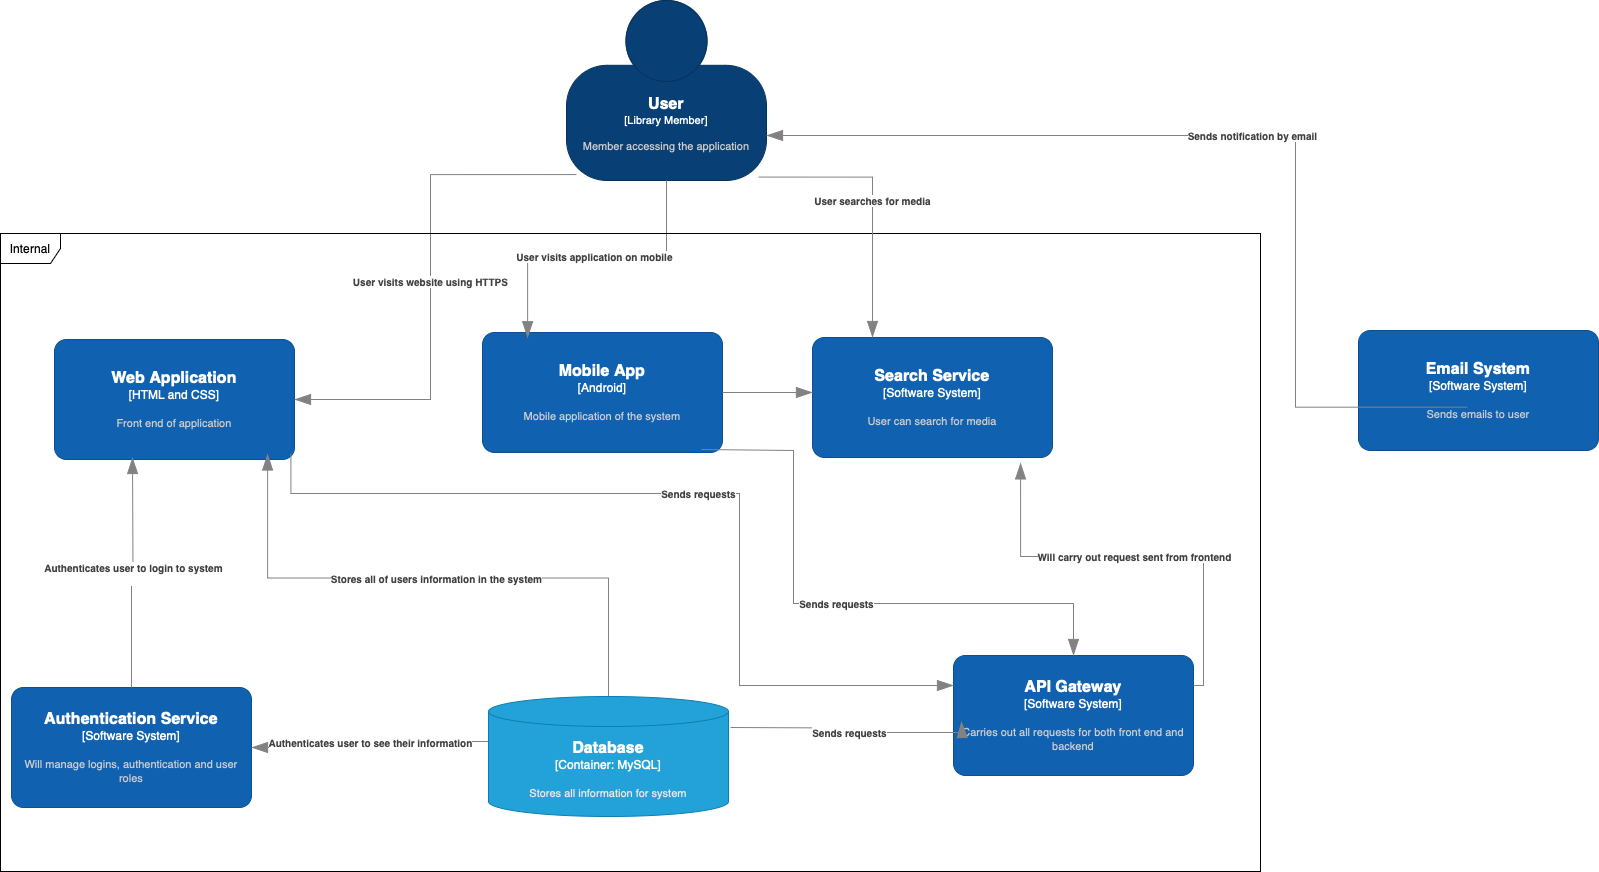

The diagram above was exported from draw.io. Its source (the exported page's mxGraphModel, read from the mxfile embedded in the PNG):
<mxGraphModel dx="1288" dy="1557" grid="0" gridSize="10" guides="1" tooltips="1" connect="1" arrows="1" fold="1" page="1" pageScale="1" pageWidth="827" pageHeight="1169" math="0" shadow="0">
  <root>
    <mxCell id="0" />
    <mxCell id="1" parent="0" />
    <object placeholders="1" c4Name="User" c4Type="Library Member" c4Description="Member accessing the application" label="&lt;font style=&quot;font-size: 16px&quot;&gt;&lt;b&gt;%c4Name%&lt;/b&gt;&lt;/font&gt;&lt;div&gt;[%c4Type%]&lt;/div&gt;&lt;br&gt;&lt;div&gt;&lt;font style=&quot;font-size: 11px&quot;&gt;&lt;font color=&quot;#cccccc&quot;&gt;%c4Description%&lt;/font&gt;&lt;/div&gt;" id="dlgImyjPSFuVihWqjwyt-1">
      <mxCell style="html=1;fontSize=11;dashed=0;whiteSpace=wrap;fillColor=#083F75;strokeColor=#06315C;fontColor=#ffffff;shape=mxgraph.c4.person2;align=center;metaEdit=1;points=[[0.5,0,0],[1,0.5,0],[1,0.75,0],[0.75,1,0],[0.5,1,0],[0.25,1,0],[0,0.75,0],[0,0.5,0]];resizable=0;" parent="1" vertex="1">
        <mxGeometry x="321" y="-1138" width="200" height="180" as="geometry" />
      </mxCell>
    </object>
    <object placeholders="1" c4Name="Web Application" c4Type="HTML and CSS" c4Description="Front end of application" label="&lt;font style=&quot;font-size: 16px&quot;&gt;&lt;b&gt;%c4Name%&lt;/b&gt;&lt;/font&gt;&lt;div&gt;[%c4Type%]&lt;/div&gt;&lt;br&gt;&lt;div&gt;&lt;font style=&quot;font-size: 11px&quot;&gt;&lt;font color=&quot;#cccccc&quot;&gt;%c4Description%&lt;/font&gt;&lt;/div&gt;" id="dlgImyjPSFuVihWqjwyt-6">
      <mxCell style="rounded=1;whiteSpace=wrap;html=1;labelBackgroundColor=none;fillColor=#1061B0;fontColor=#ffffff;align=center;arcSize=10;strokeColor=#0D5091;metaEdit=1;resizable=0;points=[[0.25,0,0],[0.5,0,0],[0.75,0,0],[1,0.25,0],[1,0.5,0],[1,0.75,0],[0.75,1,0],[0.5,1,0],[0.25,1,0],[0,0.75,0],[0,0.5,0],[0,0.25,0]];" parent="1" vertex="1">
        <mxGeometry x="-191" y="-799" width="240" height="120" as="geometry" />
      </mxCell>
    </object>
    <object placeholders="1" c4Type="Relationship" c4Description="User visits website using HTTPS&#10;" label="&lt;div style=&quot;text-align: left&quot;&gt;&lt;div style=&quot;text-align: center&quot;&gt;&lt;b&gt;%c4Description%&lt;/b&gt;&lt;/div&gt;" id="dlgImyjPSFuVihWqjwyt-7">
      <mxCell style="endArrow=blockThin;html=1;fontSize=10;fontColor=#404040;strokeWidth=1;endFill=1;strokeColor=#828282;elbow=vertical;metaEdit=1;endSize=14;startSize=14;jumpStyle=arc;jumpSize=16;rounded=0;edgeStyle=orthogonalEdgeStyle;exitX=0.05;exitY=0.967;exitDx=0;exitDy=0;exitPerimeter=0;entryX=1;entryY=0.5;entryDx=0;entryDy=0;entryPerimeter=0;" parent="1" source="dlgImyjPSFuVihWqjwyt-1" target="dlgImyjPSFuVihWqjwyt-6" edge="1">
        <mxGeometry width="240" relative="1" as="geometry">
          <mxPoint x="-38" y="-720" as="sourcePoint" />
          <mxPoint x="202" y="-720" as="targetPoint" />
        </mxGeometry>
      </mxCell>
    </object>
    <object placeholders="1" c4Name="Mobile App" c4Type="Android" c4Description="Mobile application of the system" label="&lt;font style=&quot;font-size: 16px&quot;&gt;&lt;b&gt;%c4Name%&lt;/b&gt;&lt;/font&gt;&lt;div&gt;[%c4Type%]&lt;/div&gt;&lt;br&gt;&lt;div&gt;&lt;font style=&quot;font-size: 11px&quot;&gt;&lt;font color=&quot;#cccccc&quot;&gt;%c4Description%&lt;/font&gt;&lt;/div&gt;" id="dlgImyjPSFuVihWqjwyt-8">
      <mxCell style="rounded=1;whiteSpace=wrap;html=1;labelBackgroundColor=none;fillColor=#1061B0;fontColor=#ffffff;align=center;arcSize=10;strokeColor=#0D5091;metaEdit=1;resizable=0;points=[[0.25,0,0],[0.5,0,0],[0.75,0,0],[1,0.25,0],[1,0.5,0],[1,0.75,0],[0.75,1,0],[0.5,1,0],[0.25,1,0],[0,0.75,0],[0,0.5,0],[0,0.25,0]];" parent="1" vertex="1">
        <mxGeometry x="237" y="-806" width="240" height="120" as="geometry" />
      </mxCell>
    </object>
    <object placeholders="1" c4Type="Relationship" c4Description="User visits application on mobile" label="&lt;div style=&quot;text-align: left&quot;&gt;&lt;div style=&quot;text-align: center&quot;&gt;&lt;b&gt;%c4Description%&lt;/b&gt;&lt;/div&gt;" id="dlgImyjPSFuVihWqjwyt-9">
      <mxCell style="endArrow=blockThin;html=1;fontSize=10;fontColor=#404040;strokeWidth=1;endFill=1;strokeColor=#828282;elbow=vertical;metaEdit=1;endSize=14;startSize=14;jumpStyle=arc;jumpSize=16;rounded=0;edgeStyle=orthogonalEdgeStyle;exitX=0.5;exitY=1;exitDx=0;exitDy=0;exitPerimeter=0;entryX=0.188;entryY=0.044;entryDx=0;entryDy=0;entryPerimeter=0;" parent="1" source="dlgImyjPSFuVihWqjwyt-1" target="dlgImyjPSFuVihWqjwyt-8" edge="1">
        <mxGeometry width="240" relative="1" as="geometry">
          <mxPoint x="200" y="-694" as="sourcePoint" />
          <mxPoint x="440" y="-694" as="targetPoint" />
        </mxGeometry>
      </mxCell>
    </object>
    <mxCell id="dlgImyjPSFuVihWqjwyt-11" value="Internal" style="shape=umlFrame;whiteSpace=wrap;html=1;pointerEvents=0;" parent="1" vertex="1">
      <mxGeometry x="-245" y="-905" width="1260" height="638" as="geometry" />
    </mxCell>
    <object placeholders="1" c4Name="Email System" c4Type="Software System" c4Description="Sends emails to user" label="&lt;font style=&quot;font-size: 16px&quot;&gt;&lt;b&gt;%c4Name%&lt;/b&gt;&lt;/font&gt;&lt;div&gt;[%c4Type%]&lt;/div&gt;&lt;br&gt;&lt;div&gt;&lt;font style=&quot;font-size: 11px&quot;&gt;&lt;font color=&quot;#cccccc&quot;&gt;%c4Description%&lt;/font&gt;&lt;/div&gt;" id="dlgImyjPSFuVihWqjwyt-12">
      <mxCell style="rounded=1;whiteSpace=wrap;html=1;labelBackgroundColor=none;fillColor=#1061B0;fontColor=#ffffff;align=center;arcSize=10;strokeColor=#0D5091;metaEdit=1;resizable=0;points=[[0.25,0,0],[0.5,0,0],[0.75,0,0],[1,0.25,0],[1,0.5,0],[1,0.75,0],[0.75,1,0],[0.5,1,0],[0.25,1,0],[0,0.75,0],[0,0.5,0],[0,0.25,0]];" parent="1" vertex="1">
        <mxGeometry x="1113" y="-808" width="240" height="120" as="geometry" />
      </mxCell>
    </object>
    <object placeholders="1" c4Type="Relationship" c4Description="Sends notification by email" label="&lt;div style=&quot;text-align: left&quot;&gt;&lt;div style=&quot;text-align: center&quot;&gt;&lt;b&gt;%c4Description%&lt;/b&gt;&lt;/div&gt;" id="dlgImyjPSFuVihWqjwyt-13">
      <mxCell style="endArrow=blockThin;html=1;fontSize=10;fontColor=#404040;strokeWidth=1;endFill=1;strokeColor=#828282;elbow=vertical;metaEdit=1;endSize=14;startSize=14;jumpStyle=arc;jumpSize=16;rounded=0;edgeStyle=orthogonalEdgeStyle;exitX=-0.001;exitY=0.639;exitDx=0;exitDy=0;exitPerimeter=0;entryX=1;entryY=0.75;entryDx=0;entryDy=0;entryPerimeter=0;" parent="1" target="dlgImyjPSFuVihWqjwyt-1" edge="1">
        <mxGeometry width="240" relative="1" as="geometry">
          <mxPoint x="1221.7600000000002" y="-731.3199999999999" as="sourcePoint" />
          <mxPoint x="630" y="-1048" as="targetPoint" />
          <Array as="points">
            <mxPoint x="1050" y="-732" />
            <mxPoint x="1050" y="-1003" />
          </Array>
        </mxGeometry>
      </mxCell>
    </object>
    <object placeholders="1" c4Name="API Gateway" c4Type="Software System" c4Description="Carries out all requests for both front end and backend" label="&lt;font style=&quot;font-size: 16px&quot;&gt;&lt;b&gt;%c4Name%&lt;/b&gt;&lt;/font&gt;&lt;div&gt;[%c4Type%]&lt;/div&gt;&lt;br&gt;&lt;div&gt;&lt;font style=&quot;font-size: 11px&quot;&gt;&lt;font color=&quot;#cccccc&quot;&gt;%c4Description%&lt;/font&gt;&lt;/div&gt;" id="dlgImyjPSFuVihWqjwyt-14">
      <mxCell style="rounded=1;whiteSpace=wrap;html=1;labelBackgroundColor=none;fillColor=#1061B0;fontColor=#ffffff;align=center;arcSize=10;strokeColor=#0D5091;metaEdit=1;resizable=0;points=[[0.25,0,0],[0.5,0,0],[0.75,0,0],[1,0.25,0],[1,0.5,0],[1,0.75,0],[0.75,1,0],[0.5,1,0],[0.25,1,0],[0,0.75,0],[0,0.5,0],[0,0.25,0]];" parent="1" vertex="1">
        <mxGeometry x="708" y="-483" width="240" height="120" as="geometry" />
      </mxCell>
    </object>
    <object placeholders="1" c4Type="Relationship" c4Description="Sends requests" label="&lt;div style=&quot;text-align: left&quot;&gt;&lt;div style=&quot;text-align: center&quot;&gt;&lt;b&gt;%c4Description%&lt;/b&gt;&lt;/div&gt;" id="dlgImyjPSFuVihWqjwyt-17">
      <mxCell style="endArrow=blockThin;html=1;fontSize=10;fontColor=#404040;strokeWidth=1;endFill=1;strokeColor=#828282;elbow=vertical;metaEdit=1;endSize=14;startSize=14;jumpStyle=arc;jumpSize=16;rounded=0;edgeStyle=orthogonalEdgeStyle;exitX=0.985;exitY=0.951;exitDx=0;exitDy=0;exitPerimeter=0;entryX=0;entryY=0.25;entryDx=0;entryDy=0;entryPerimeter=0;" parent="1" source="dlgImyjPSFuVihWqjwyt-6" target="dlgImyjPSFuVihWqjwyt-14" edge="1">
        <mxGeometry width="240" relative="1" as="geometry">
          <mxPoint x="442" y="-689" as="sourcePoint" />
          <mxPoint x="682" y="-689" as="targetPoint" />
          <Array as="points">
            <mxPoint x="45" y="-645" />
            <mxPoint x="494" y="-645" />
            <mxPoint x="494" y="-453" />
          </Array>
        </mxGeometry>
      </mxCell>
    </object>
    <object placeholders="1" c4Type="Relationship" c4Description="Sends requests" label="&lt;div style=&quot;text-align: left&quot;&gt;&lt;div style=&quot;text-align: center&quot;&gt;&lt;b&gt;%c4Description%&lt;/b&gt;&lt;/div&gt;" id="dlgImyjPSFuVihWqjwyt-18">
      <mxCell style="endArrow=blockThin;html=1;fontSize=10;fontColor=#404040;strokeWidth=1;endFill=1;strokeColor=#828282;elbow=vertical;metaEdit=1;endSize=14;startSize=14;jumpStyle=arc;jumpSize=16;rounded=0;edgeStyle=orthogonalEdgeStyle;entryX=0.5;entryY=0;entryDx=0;entryDy=0;entryPerimeter=0;" parent="1" target="dlgImyjPSFuVihWqjwyt-14" edge="1">
        <mxGeometry width="240" relative="1" as="geometry">
          <mxPoint x="456" y="-689" as="sourcePoint" />
          <mxPoint x="682" y="-689" as="targetPoint" />
          <Array as="points">
            <mxPoint x="548" y="-688" />
            <mxPoint x="548" y="-535" />
          </Array>
        </mxGeometry>
      </mxCell>
    </object>
    <object placeholders="1" c4Name="Search Service" c4Type="Software System" c4Description="User can search for media" label="&lt;font style=&quot;font-size: 16px&quot;&gt;&lt;b&gt;%c4Name%&lt;/b&gt;&lt;/font&gt;&lt;div&gt;[%c4Type%]&lt;/div&gt;&lt;br&gt;&lt;div&gt;&lt;font style=&quot;font-size: 11px&quot;&gt;&lt;font color=&quot;#cccccc&quot;&gt;%c4Description%&lt;/font&gt;&lt;/div&gt;" id="daVvRcFb5J6jutSRQ5iQ-1">
      <mxCell style="rounded=1;whiteSpace=wrap;html=1;labelBackgroundColor=none;fillColor=#1061B0;fontColor=#ffffff;align=center;arcSize=10;strokeColor=#0D5091;metaEdit=1;resizable=0;points=[[0.25,0,0],[0.5,0,0],[0.75,0,0],[1,0.25,0],[1,0.5,0],[1,0.75,0],[0.75,1,0],[0.5,1,0],[0.25,1,0],[0,0.75,0],[0,0.5,0],[0,0.25,0]];" parent="1" vertex="1">
        <mxGeometry x="567" y="-801" width="240" height="120" as="geometry" />
      </mxCell>
    </object>
    <object placeholders="1" c4Type="Relationship" c4Description="User searches for media&#10;" label="&lt;div style=&quot;text-align: left&quot;&gt;&lt;div style=&quot;text-align: center&quot;&gt;&lt;b&gt;%c4Description%&lt;/b&gt;&lt;/div&gt;" id="daVvRcFb5J6jutSRQ5iQ-2">
      <mxCell style="endArrow=blockThin;html=1;fontSize=10;fontColor=#404040;strokeWidth=1;endFill=1;strokeColor=#828282;elbow=vertical;metaEdit=1;endSize=14;startSize=14;jumpStyle=arc;jumpSize=16;rounded=0;edgeStyle=orthogonalEdgeStyle;exitX=0.96;exitY=0.981;exitDx=0;exitDy=0;exitPerimeter=0;entryX=0.25;entryY=0;entryDx=0;entryDy=0;entryPerimeter=0;" parent="1" source="dlgImyjPSFuVihWqjwyt-1" target="daVvRcFb5J6jutSRQ5iQ-1" edge="1">
        <mxGeometry width="240" relative="1" as="geometry">
          <mxPoint x="514" y="-885" as="sourcePoint" />
          <mxPoint x="754" y="-885" as="targetPoint" />
        </mxGeometry>
      </mxCell>
    </object>
    <object placeholders="1" c4Type="Relationship" c4Description="Will carry out request sent from frontend&#10;" label="&lt;div style=&quot;text-align: left&quot;&gt;&lt;div style=&quot;text-align: center&quot;&gt;&lt;b&gt;%c4Description%&lt;/b&gt;&lt;/div&gt;" id="daVvRcFb5J6jutSRQ5iQ-3">
      <mxCell style="endArrow=blockThin;html=1;fontSize=10;fontColor=#404040;strokeWidth=1;endFill=1;strokeColor=#828282;elbow=vertical;metaEdit=1;endSize=14;startSize=14;jumpStyle=arc;jumpSize=16;rounded=0;edgeStyle=orthogonalEdgeStyle;exitX=1;exitY=0.25;exitDx=0;exitDy=0;exitPerimeter=0;entryX=0.867;entryY=1.045;entryDx=0;entryDy=0;entryPerimeter=0;" parent="1" source="dlgImyjPSFuVihWqjwyt-14" target="daVvRcFb5J6jutSRQ5iQ-1" edge="1">
        <mxGeometry width="240" relative="1" as="geometry">
          <mxPoint x="514" y="-685" as="sourcePoint" />
          <mxPoint x="754" y="-685" as="targetPoint" />
        </mxGeometry>
      </mxCell>
    </object>
    <object placeholders="1" c4Type="Relationship" id="daVvRcFb5J6jutSRQ5iQ-5">
      <mxCell style="endArrow=blockThin;html=1;fontSize=10;fontColor=#404040;strokeWidth=1;endFill=1;strokeColor=#828282;elbow=vertical;metaEdit=1;endSize=14;startSize=14;jumpStyle=arc;jumpSize=16;rounded=0;edgeStyle=orthogonalEdgeStyle;exitX=1;exitY=0.5;exitDx=0;exitDy=0;exitPerimeter=0;" parent="1" source="dlgImyjPSFuVihWqjwyt-8" edge="1">
        <mxGeometry width="240" relative="1" as="geometry">
          <mxPoint x="565" y="-658" as="sourcePoint" />
          <mxPoint x="567" y="-746" as="targetPoint" />
        </mxGeometry>
      </mxCell>
    </object>
    <object placeholders="1" c4Type="Relationship" c4Description="Stores all of users information in the system" label="&lt;div style=&quot;text-align: left&quot;&gt;&lt;div style=&quot;text-align: center&quot;&gt;&lt;b&gt;%c4Description%&lt;/b&gt;&lt;/div&gt;" id="daVvRcFb5J6jutSRQ5iQ-7">
      <mxCell style="endArrow=blockThin;html=1;fontSize=10;fontColor=#404040;strokeWidth=1;endFill=1;strokeColor=#828282;elbow=vertical;metaEdit=1;endSize=14;startSize=14;jumpStyle=arc;jumpSize=16;rounded=0;edgeStyle=orthogonalEdgeStyle;exitX=0.5;exitY=0;exitDx=0;exitDy=0;exitPerimeter=0;entryX=0.888;entryY=0.954;entryDx=0;entryDy=0;entryPerimeter=0;" parent="1" source="KHveG880jEdAENLNDi6P-6" target="dlgImyjPSFuVihWqjwyt-6" edge="1">
        <mxGeometry x="-0.0018" width="240" relative="1" as="geometry">
          <mxPoint x="365" y="-471" as="sourcePoint" />
          <mxPoint x="829" y="-589" as="targetPoint" />
          <Array as="points" />
          <mxPoint as="offset" />
        </mxGeometry>
      </mxCell>
    </object>
    <object placeholders="1" c4Name="Authentication Service " c4Type="Software System" c4Description="Will manage logins, authentication and user roles" label="&lt;font style=&quot;font-size: 16px&quot;&gt;&lt;b&gt;%c4Name%&lt;/b&gt;&lt;/font&gt;&lt;div&gt;[%c4Type%]&lt;/div&gt;&lt;br&gt;&lt;div&gt;&lt;font style=&quot;font-size: 11px&quot;&gt;&lt;font color=&quot;#cccccc&quot;&gt;%c4Description%&lt;/font&gt;&lt;/div&gt;" id="KHveG880jEdAENLNDi6P-1">
      <mxCell style="rounded=1;whiteSpace=wrap;html=1;labelBackgroundColor=none;fillColor=#1061B0;fontColor=#ffffff;align=center;arcSize=10;strokeColor=#0D5091;metaEdit=1;resizable=0;points=[[0.25,0,0],[0.5,0,0],[0.75,0,0],[1,0.25,0],[1,0.5,0],[1,0.75,0],[0.75,1,0],[0.5,1,0],[0.25,1,0],[0,0.75,0],[0,0.5,0],[0,0.25,0]];" parent="1" vertex="1">
        <mxGeometry x="-234" y="-451" width="240" height="120" as="geometry" />
      </mxCell>
    </object>
    <object placeholders="1" c4Type="Relationship" c4Description="Sends requests&#10;" label="&lt;div style=&quot;text-align: left&quot;&gt;&lt;div style=&quot;text-align: center&quot;&gt;&lt;b&gt;%c4Description%&lt;/b&gt;&lt;/div&gt;" id="KHveG880jEdAENLNDi6P-3">
      <mxCell style="endArrow=blockThin;html=1;fontSize=10;fontColor=#404040;strokeWidth=1;endFill=1;strokeColor=#828282;elbow=vertical;metaEdit=1;endSize=14;startSize=14;jumpStyle=arc;jumpSize=16;rounded=0;edgeStyle=orthogonalEdgeStyle;exitX=1;exitY=0.5;exitDx=0;exitDy=0;exitPerimeter=0;" parent="1" edge="1">
        <mxGeometry width="240" relative="1" as="geometry">
          <mxPoint x="485" y="-411" as="sourcePoint" />
          <mxPoint x="716" y="-417" as="targetPoint" />
        </mxGeometry>
      </mxCell>
    </object>
    <object placeholders="1" c4Type="Relationship" c4Description="Authenticates user to login to system&#10;&#10;" label="&lt;div style=&quot;text-align: left&quot;&gt;&lt;div style=&quot;text-align: center&quot;&gt;&lt;b&gt;%c4Description%&lt;/b&gt;&lt;/div&gt;" id="KHveG880jEdAENLNDi6P-4">
      <mxCell style="endArrow=blockThin;html=1;fontSize=10;fontColor=#404040;strokeWidth=1;endFill=1;strokeColor=#828282;elbow=vertical;metaEdit=1;endSize=14;startSize=14;jumpStyle=arc;jumpSize=16;rounded=0;edgeStyle=orthogonalEdgeStyle;exitX=0.5;exitY=0;exitDx=0;exitDy=0;exitPerimeter=0;entryX=0.5;entryY=1;entryDx=0;entryDy=0;entryPerimeter=0;" parent="1" source="KHveG880jEdAENLNDi6P-1" edge="1">
        <mxGeometry width="240" relative="1" as="geometry">
          <mxPoint x="-108.96000000000004" y="-478" as="sourcePoint" />
          <mxPoint x="-113" y="-681" as="targetPoint" />
        </mxGeometry>
      </mxCell>
    </object>
    <object placeholders="1" c4Type="Relationship" c4Description="Authenticates user to see their information&#10;" label="&lt;div style=&quot;text-align: left&quot;&gt;&lt;div style=&quot;text-align: center&quot;&gt;&lt;b&gt;%c4Description%&lt;/b&gt;&lt;/div&gt;" id="KHveG880jEdAENLNDi6P-5">
      <mxCell style="endArrow=blockThin;html=1;fontSize=10;fontColor=#404040;strokeWidth=1;endFill=1;strokeColor=#828282;elbow=vertical;metaEdit=1;endSize=14;startSize=14;jumpStyle=arc;jumpSize=16;rounded=0;edgeStyle=orthogonalEdgeStyle;entryX=1;entryY=0.5;entryDx=0;entryDy=0;entryPerimeter=0;exitX=0.019;exitY=0.375;exitDx=0;exitDy=0;exitPerimeter=0;" parent="1" source="KHveG880jEdAENLNDi6P-6" target="KHveG880jEdAENLNDi6P-1" edge="1">
        <mxGeometry width="240" relative="1" as="geometry">
          <mxPoint x="238.03999999999996" y="-423.48" as="sourcePoint" />
          <mxPoint x="744" y="-686" as="targetPoint" />
        </mxGeometry>
      </mxCell>
    </object>
    <object placeholders="1" c4Name="Database" c4Type="Container" c4Technology="MySQL" c4Description="Stores all information for system" label="&lt;font style=&quot;font-size: 16px&quot;&gt;&lt;b&gt;%c4Name%&lt;/b&gt;&lt;/font&gt;&lt;div&gt;[%c4Type%:&amp;nbsp;%c4Technology%]&lt;/div&gt;&lt;br&gt;&lt;div&gt;&lt;font style=&quot;font-size: 11px&quot;&gt;&lt;font color=&quot;#E6E6E6&quot;&gt;%c4Description%&lt;/font&gt;&lt;/div&gt;" id="KHveG880jEdAENLNDi6P-6">
      <mxCell style="shape=cylinder3;size=15;whiteSpace=wrap;html=1;boundedLbl=1;rounded=0;labelBackgroundColor=none;fillColor=#23A2D9;fontSize=12;fontColor=#ffffff;align=center;strokeColor=#0E7DAD;metaEdit=1;points=[[0.5,0,0],[1,0.25,0],[1,0.5,0],[1,0.75,0],[0.5,1,0],[0,0.75,0],[0,0.5,0],[0,0.25,0]];resizable=0;" parent="1" vertex="1">
        <mxGeometry x="243" y="-442" width="240" height="120" as="geometry" />
      </mxCell>
    </object>
  </root>
</mxGraphModel>